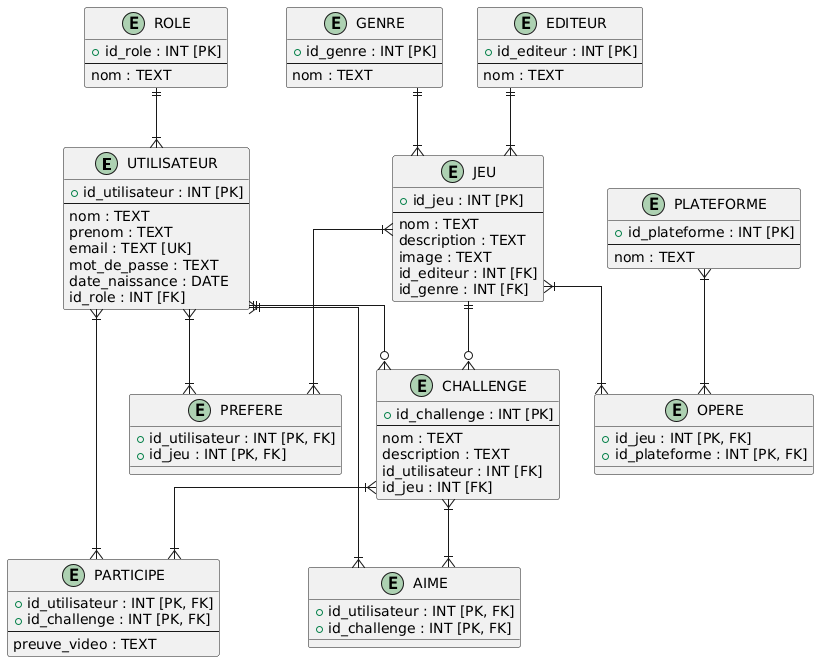

The diagram above was rendered by PlantUML. Its source (embedded in the PNG):
@startuml
skinparam linetype ortho

entity UTILISATEUR {
  + id_utilisateur : INT [PK]
  --
  nom : TEXT
  prenom : TEXT
  email : TEXT [UK]
  mot_de_passe : TEXT
  date_naissance : DATE
  id_role : INT [FK]
}

entity CHALLENGE {
  + id_challenge : INT [PK]
  --
  nom : TEXT
  description : TEXT
  id_utilisateur : INT [FK]
  id_jeu : INT [FK]
}

entity JEU {
  + id_jeu : INT [PK]
  --
  nom : TEXT
  description : TEXT
  image : TEXT
  id_editeur : INT [FK]
  id_genre : INT [FK]
}

entity EDITEUR {
  + id_editeur : INT [PK]
  --
  nom : TEXT
}

entity GENRE {
  + id_genre : INT [PK]
  --
  nom : TEXT
}

entity PLATEFORME {
  + id_plateforme : INT [PK]
  --
  nom : TEXT
}

entity ROLE {
  + id_role : INT [PK]
  --
  nom : TEXT
}

entity PARTICIPE {
  + id_utilisateur : INT [PK, FK]
  + id_challenge : INT [PK, FK]
  --
  preuve_video : TEXT
}

entity AIME {
  + id_utilisateur : INT [PK, FK]
  + id_challenge : INT [PK, FK]
}

entity PREFERE {
  + id_utilisateur : INT [PK, FK]
  + id_jeu : INT [PK, FK]
}

entity OPERE {
  + id_jeu : INT [PK, FK]
  + id_plateforme : INT [PK, FK]
}

UTILISATEUR ||--o{ CHALLENGE
JEU ||--o{ CHALLENGE
EDITEUR ||--|{ JEU
GENRE ||--|{ JEU
ROLE ||--|{ UTILISATEUR

UTILISATEUR }|--|{ PARTICIPE
CHALLENGE }|--|{ PARTICIPE

UTILISATEUR }|--|{ AIME
CHALLENGE }|--|{ AIME

UTILISATEUR }|--|{ PREFERE
JEU }|--|{ PREFERE

JEU }|--|{ OPERE
PLATEFORME }|--|{ OPERE
@enduml